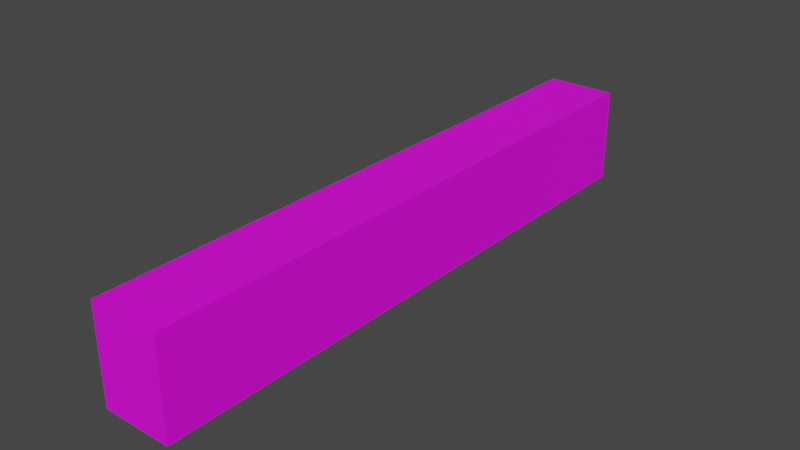 # Source: passenger1a.blend  (saved by Blender 3.3.6; exported with 4.5.12 LTS)
import bpy
from mathutils import Matrix  # noqa: F401  (used for matrix-valued properties, if any)

bpy.ops.wm.read_factory_settings(use_empty=True)
scene = bpy.context.scene
scene.name = 'Scene'

# ---- collections
col_collection = bpy.data.collections.new('Collection'); scene.collection.children.link(col_collection)

# ---- images (referenced by path relative to the original .blend; pixels are not part of the script)
import os
ASSET_DIR = os.environ.get("B2B_ASSET_DIR", "")  # directory of the original .blend (textures are referenced by path, not embedded)
HERE = os.path.dirname(os.path.abspath(__file__))  # packed textures are extracted next to this script under _unpacked/

def load_image(name, relpath, width, height, colorspace="sRGB"):
    """Load a texture the original file referenced (path relative to the .blend, or extracted next to this script)."""
    p = next((c for c in (os.path.join(HERE, relpath), os.path.join(ASSET_DIR, relpath)) if relpath and os.path.exists(c)), "")
    if p:
        img = bpy.data.images.load(p, check_existing=True)
        img.name = name
    else:  # same state as the original file: an image datablock whose file is absent (Cycles renders it pink)
        img = bpy.data.images.new(name, width, height)
        img.source = "FILE"
        img.filepath = "//" + (relpath or name)
    img.colorspace_settings.name = colorspace
    return img
img_passenger1_png = load_image('passenger1.png', 'passenger1.png', 1024, 1024, 'sRGB')

# ---- materials (node trees are filled in below, after node groups)
mat_material = bpy.data.materials.new('Material')
mat_material.alpha_threshold = 0.0
mat_material.use_transparent_shadow = False
mat_material.roughness = 0.5
mat_material.line_color = (0.0, 0.0, 0.0, 1.0)

# ---- material node trees
mat_material.use_nodes = True; mat_material.node_tree.nodes.clear()
_N = mat_material.node_tree.nodes; _L = mat_material.node_tree.links
n0 = _N.new('ShaderNodeOutputMaterial'); n0.name = 'Material Output'; n0.location = (300, 300)
n1 = _N.new('ShaderNodeBsdfPrincipled'); n1.name = 'Principled BSDF'; n1.location = (10, 300)
n1.distribution = 'GGX'
n1.subsurface_method = 'RANDOM_WALK_SKIN'
n1.inputs[3].default_value = 1.45
n1.inputs[27].default_value = (0.0, 0.0, 0.0, 1.0)
n1.inputs[28].default_value = 1.0
n2 = _N.new('ShaderNodeTexImage'); n2.name = 'Image Texture'; n2.location = (-280, 260)
n2.image = img_passenger1_png
_L.new(n1.outputs[0], n0.inputs[0])
_L.new(n2.outputs[0], n1.inputs[0])
n0.is_active_output = True

# ---- world
world_world = bpy.data.worlds.new('World'); scene.world = world_world
world_world.use_nodes = True; world_world.node_tree.nodes.clear()
_N = world_world.node_tree.nodes; _L = world_world.node_tree.links
n0 = _N.new('ShaderNodeOutputWorld'); n0.name = 'World Output'; n0.location = (300, 300)
n1 = _N.new('ShaderNodeBackground'); n1.name = 'Background'; n1.location = (10, 300)
n1.inputs[0].default_value = (0.05088, 0.05088, 0.05088, 1.0)
_L.new(n1.outputs[0], n0.inputs[0])
n0.is_active_output = True
world_world.color = (0.05088, 0.05088, 0.05088)
world_world.use_sun_shadow = False
world_world.sun_shadow_jitter_overblur = 0.0

# ---- meshes
me_cube = bpy.data.meshes.new('Cube')
me_cube.from_pydata([(1.499, 12.95, 2.057), (1.499, 12.95, -2.057), (1.499, -12.95, 2.057), (1.499, -12.95, -2.057), (-1.499, 12.95, 2.057), (-1.499, 12.95, -2.057), (-1.499, -12.95, 2.057), (-1.499, -12.95, -2.057)], [], [(0, 4, 6, 2), (3, 2, 6, 7), (7, 6, 4, 5), (5, 1, 3, 7), (1, 0, 2, 3), (5, 4, 0, 1)])
_uv = me_cube.uv_layers.new(name='UVMap')
_uv.uv.foreach_set('vector', [0.08122, 0.3263, 0.08122, 0.2325, 0.5269, 0.2325, 0.5269, 0.3263, 0.9251, 0.1421, 0.9251, 0.3664, 0.8243, 0.3664, 0.8243, 0.1421, 0.9299, 0.6921, 0.9299, 0.9191, 0.07613, 0.9191, 0.07613, 0.6921, 0.07884, 0.1977, 0.07884, 0.09968, 0.5325, 0.09968, 0.5325, 0.1977, 0.9272, 0.4295, 0.9272, 0.6652, 0.07703, 0.6652, 0.07703, 0.4295, 0.7528, 0.1399, 0.7528, 0.379, 0.6514, 0.379, 0.6514, 0.1399])
me_cube.materials.append(mat_material)
me_cube.use_mirror_vertex_groups = False
me_cube.update()

# ---- objects
ob_cube = bpy.data.objects.new('Cube', me_cube)

# ---- transforms, parenting, visibility, modifiers, constraints
ob_cube.location = (0.0, 0.0, 0.0)
ob_cube.lock_rotations_4d = False
ob_cube.empty_display_type = 'ARROWS'
ob_cube.lineart.crease_threshold = 0.0

# ---- collection membership
col_collection.objects.link(ob_cube)

# ---- scene / render settings (as saved in the file)
scene.frame_start = 1; scene.frame_end = 250; scene.frame_set(1)
scene.render.engine = 'BLENDER_EEVEE_NEXT'
scene.cycles.sampling_pattern = 'TABULATED_SOBOL'
scene.cycles.use_light_tree = False
scene.view_settings.view_transform = 'Filmic'
bpy.context.view_layer.update()

# ---- added for rendering (the .blend has no active camera and no usable light): camera, sun
cam_auto = bpy.data.cameras.new('AutoCamera')
cam_auto.lens = 50.0
cam_auto.sensor_width = 36.0
cam_auto.clip_end = 1000.0
ob_auto_camera = bpy.data.objects.new('AutoCamera', cam_auto)
scene.collection.objects.link(ob_auto_camera)
ob_auto_camera.location = (24.4291, -29.3149, 19.5433)
ob_auto_camera.rotation_euler = (1.09748, -7.21219e-08, 0.694738)
scene.camera = ob_auto_camera
light_auto_sun = bpy.data.lights.new('AutoSun', 'SUN')
light_auto_sun.energy = 3.0
light_auto_sun.angle = 0.0523599
ob_auto_sun = bpy.data.objects.new('AutoSun', light_auto_sun)
scene.collection.objects.link(ob_auto_sun)
ob_auto_sun.rotation_euler = (0.872665, 0.174533, 0.523599)
bpy.context.view_layer.update()
